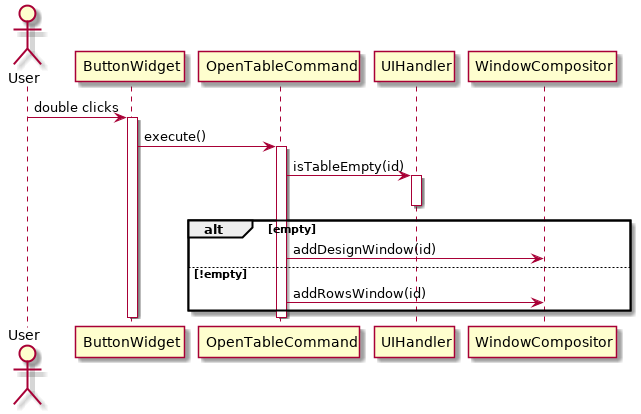

The diagram above was rendered by PlantUML. Its source (embedded in the PNG):
@startuml
actor User

User -> ButtonWidget: double clicks
activate ButtonWidget
ButtonWidget -> OpenTableCommand: execute()
activate OpenTableCommand
OpenTableCommand -> UIHandler: isTableEmpty(id)
activate UIHandler
deactivate UIHandler
alt empty
    OpenTableCommand -> WindowCompositor: addDesignWindow(id)
else !empty
    OpenTableCommand -> WindowCompositor: addRowsWindow(id)
end
deactivate OpenTableCommand
deactivate ButtonWidget


@enduml